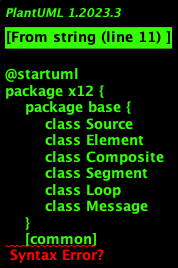

The diagram above was rendered by PlantUML. Its source (embedded in the PNG):
@startuml
package x12 {
    package base {
        class Source
        class Element
        class Composite
        class Segment
        class Loop
        class Message
    }
    [common]
    [msg_xxx_yyyy_zzz]

    msg_xxx_yyyy_zzz --> base
    msg_xxx_yyyy_zzz --> common
}

package your_app {
    [some_app]
}

your_app --> x12
@enduml